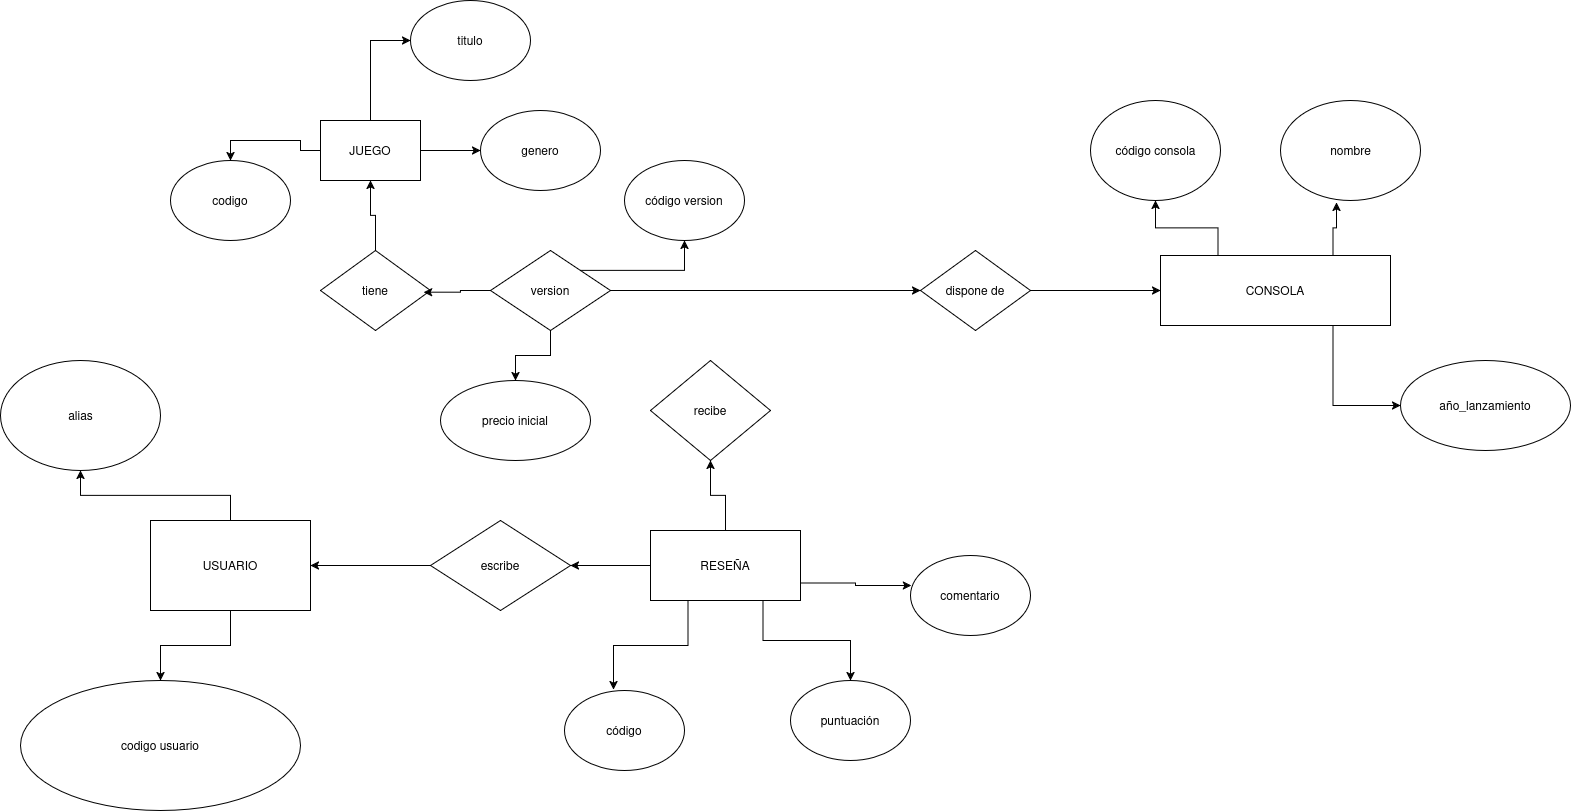

The diagram above was exported from draw.io. Its source (the exported page's mxGraphModel, read from the mxfile embedded in the PNG):
<mxGraphModel dx="2428" dy="2056" grid="1" gridSize="10" guides="1" tooltips="1" connect="1" arrows="1" fold="1" page="1" pageScale="1" pageWidth="827" pageHeight="1169" math="0" shadow="0">
  <root>
    <mxCell id="0" />
    <mxCell id="1" parent="0" />
    <mxCell id="NJ6zH6_PeKL44wLdcfms-4" edge="1" parent="1" source="5EhpZCvz8Fv-_T4PoHQr-1" style="edgeStyle=orthogonalEdgeStyle;rounded=0;orthogonalLoop=1;jettySize=auto;html=1;entryX=0;entryY=0.5;entryDx=0;entryDy=0;" target="5EhpZCvz8Fv-_T4PoHQr-18">
      <mxGeometry relative="1" as="geometry" />
    </mxCell>
    <mxCell id="NJ6zH6_PeKL44wLdcfms-5" edge="1" parent="1" source="5EhpZCvz8Fv-_T4PoHQr-1" style="edgeStyle=orthogonalEdgeStyle;rounded=0;orthogonalLoop=1;jettySize=auto;html=1;exitX=0.5;exitY=0;exitDx=0;exitDy=0;entryX=0;entryY=0.5;entryDx=0;entryDy=0;" target="5EhpZCvz8Fv-_T4PoHQr-17">
      <mxGeometry relative="1" as="geometry" />
    </mxCell>
    <mxCell id="NJ6zH6_PeKL44wLdcfms-8" edge="1" parent="1" source="5EhpZCvz8Fv-_T4PoHQr-1" style="edgeStyle=orthogonalEdgeStyle;rounded=0;orthogonalLoop=1;jettySize=auto;html=1;entryX=0.5;entryY=0;entryDx=0;entryDy=0;" target="5EhpZCvz8Fv-_T4PoHQr-19">
      <mxGeometry relative="1" as="geometry" />
    </mxCell>
    <mxCell id="5EhpZCvz8Fv-_T4PoHQr-1" parent="1" style="rounded=0;whiteSpace=wrap;html=1;" value="JUEGO" vertex="1">
      <mxGeometry height="60" width="100" x="110" y="70" as="geometry" />
    </mxCell>
    <mxCell id="NJ6zH6_PeKL44wLdcfms-1" edge="1" parent="1" source="5EhpZCvz8Fv-_T4PoHQr-2" style="edgeStyle=orthogonalEdgeStyle;rounded=0;orthogonalLoop=1;jettySize=auto;html=1;exitX=0.5;exitY=0;exitDx=0;exitDy=0;entryX=0.5;entryY=1;entryDx=0;entryDy=0;" target="5EhpZCvz8Fv-_T4PoHQr-1">
      <mxGeometry relative="1" as="geometry" />
    </mxCell>
    <mxCell id="5EhpZCvz8Fv-_T4PoHQr-2" parent="1" style="rhombus;whiteSpace=wrap;html=1;shapeInside=1;" value="tiene" vertex="1">
      <mxGeometry height="80" width="110" x="110" y="200" as="geometry" />
    </mxCell>
    <mxCell id="5EhpZCvz8Fv-_T4PoHQr-23" edge="1" parent="1" source="5EhpZCvz8Fv-_T4PoHQr-3" style="edgeStyle=orthogonalEdgeStyle;rounded=0;orthogonalLoop=1;jettySize=auto;html=1;exitX=1;exitY=0.5;exitDx=0;exitDy=0;entryX=0;entryY=0.5;entryDx=0;entryDy=0;" target="5EhpZCvz8Fv-_T4PoHQr-5">
      <mxGeometry relative="1" as="geometry" />
    </mxCell>
    <mxCell id="NJ6zH6_PeKL44wLdcfms-9" edge="1" parent="1" source="5EhpZCvz8Fv-_T4PoHQr-3" style="edgeStyle=orthogonalEdgeStyle;rounded=0;orthogonalLoop=1;jettySize=auto;html=1;exitX=1;exitY=0;exitDx=0;exitDy=0;entryX=0.5;entryY=1;entryDx=0;entryDy=0;" target="5EhpZCvz8Fv-_T4PoHQr-4">
      <mxGeometry relative="1" as="geometry" />
    </mxCell>
    <mxCell id="NJ6zH6_PeKL44wLdcfms-10" edge="1" parent="1" source="5EhpZCvz8Fv-_T4PoHQr-3" style="edgeStyle=orthogonalEdgeStyle;rounded=0;orthogonalLoop=1;jettySize=auto;html=1;exitX=0.5;exitY=1;exitDx=0;exitDy=0;entryX=0.5;entryY=0;entryDx=0;entryDy=0;" target="5EhpZCvz8Fv-_T4PoHQr-10">
      <mxGeometry relative="1" as="geometry" />
    </mxCell>
    <mxCell id="5EhpZCvz8Fv-_T4PoHQr-3" parent="1" style="rhombus;whiteSpace=wrap;html=1;shapeInside=1;" value="version" vertex="1">
      <mxGeometry height="80" width="120" x="280" y="200" as="geometry" />
    </mxCell>
    <mxCell id="5EhpZCvz8Fv-_T4PoHQr-4" parent="1" style="ellipse;whiteSpace=wrap;html=1;shapeInside=1;" value="código version" vertex="1">
      <mxGeometry height="80" width="120" x="414" y="110" as="geometry" />
    </mxCell>
    <mxCell id="5EhpZCvz8Fv-_T4PoHQr-24" edge="1" parent="1" source="5EhpZCvz8Fv-_T4PoHQr-5" style="edgeStyle=orthogonalEdgeStyle;rounded=0;orthogonalLoop=1;jettySize=auto;html=1;exitX=1;exitY=0.5;exitDx=0;exitDy=0;" target="5EhpZCvz8Fv-_T4PoHQr-6">
      <mxGeometry relative="1" as="geometry" />
    </mxCell>
    <mxCell id="5EhpZCvz8Fv-_T4PoHQr-5" parent="1" style="rhombus;whiteSpace=wrap;html=1;shapeInside=1;" value="dispone de" vertex="1">
      <mxGeometry height="80" width="110" x="710" y="200" as="geometry" />
    </mxCell>
    <mxCell id="5EhpZCvz8Fv-_T4PoHQr-25" edge="1" parent="1" source="5EhpZCvz8Fv-_T4PoHQr-6" style="edgeStyle=orthogonalEdgeStyle;rounded=0;orthogonalLoop=1;jettySize=auto;html=1;exitX=0.25;exitY=0;exitDx=0;exitDy=0;" target="5EhpZCvz8Fv-_T4PoHQr-7">
      <mxGeometry relative="1" as="geometry" />
    </mxCell>
    <mxCell id="5EhpZCvz8Fv-_T4PoHQr-27" edge="1" parent="1" source="5EhpZCvz8Fv-_T4PoHQr-6" style="edgeStyle=orthogonalEdgeStyle;rounded=0;orthogonalLoop=1;jettySize=auto;html=1;exitX=0.75;exitY=1;exitDx=0;exitDy=0;entryX=0;entryY=0.5;entryDx=0;entryDy=0;" target="5EhpZCvz8Fv-_T4PoHQr-9">
      <mxGeometry relative="1" as="geometry" />
    </mxCell>
    <mxCell id="5EhpZCvz8Fv-_T4PoHQr-6" parent="1" style="rounded=0;whiteSpace=wrap;html=1;" value="CONSOLA" vertex="1">
      <mxGeometry height="70" width="230" x="950" y="205" as="geometry" />
    </mxCell>
    <mxCell id="5EhpZCvz8Fv-_T4PoHQr-7" parent="1" style="ellipse;whiteSpace=wrap;html=1;shapeInside=1;" value="código consola" vertex="1">
      <mxGeometry height="100" width="130" x="880" y="50" as="geometry" />
    </mxCell>
    <mxCell id="5EhpZCvz8Fv-_T4PoHQr-8" parent="1" style="ellipse;whiteSpace=wrap;html=1;shapeInside=1;" value="nombre" vertex="1">
      <mxGeometry height="100" width="140" x="1070" y="50" as="geometry" />
    </mxCell>
    <mxCell id="5EhpZCvz8Fv-_T4PoHQr-9" parent="1" style="ellipse;whiteSpace=wrap;html=1;shapeInside=1;" value="año_lanzamiento" vertex="1">
      <mxGeometry height="90" width="170" x="1190" y="310" as="geometry" />
    </mxCell>
    <mxCell id="5EhpZCvz8Fv-_T4PoHQr-10" parent="1" style="ellipse;whiteSpace=wrap;html=1;shapeInside=1;" value="precio inicial" vertex="1">
      <mxGeometry height="80" width="150" x="230" y="330" as="geometry" />
    </mxCell>
    <mxCell id="5EhpZCvz8Fv-_T4PoHQr-11" parent="1" style="rhombus;whiteSpace=wrap;html=1;shapeInside=1;" value="recibe" vertex="1">
      <mxGeometry height="100" width="120" x="440" y="310" as="geometry" />
    </mxCell>
    <mxCell id="5EhpZCvz8Fv-_T4PoHQr-31" edge="1" parent="1" source="5EhpZCvz8Fv-_T4PoHQr-12" style="edgeStyle=orthogonalEdgeStyle;rounded=0;orthogonalLoop=1;jettySize=auto;html=1;exitX=0;exitY=0.5;exitDx=0;exitDy=0;entryX=1;entryY=0.5;entryDx=0;entryDy=0;" target="5EhpZCvz8Fv-_T4PoHQr-13">
      <mxGeometry relative="1" as="geometry" />
    </mxCell>
    <mxCell id="NJ6zH6_PeKL44wLdcfms-12" edge="1" parent="1" source="5EhpZCvz8Fv-_T4PoHQr-12" style="edgeStyle=orthogonalEdgeStyle;rounded=0;orthogonalLoop=1;jettySize=auto;html=1;" target="5EhpZCvz8Fv-_T4PoHQr-11">
      <mxGeometry relative="1" as="geometry" />
    </mxCell>
    <mxCell id="5EhpZCvz8Fv-_T4PoHQr-12" parent="1" style="rounded=0;whiteSpace=wrap;html=1;" value="RESEÑA" vertex="1">
      <mxGeometry height="70" width="150" x="440" y="480" as="geometry" />
    </mxCell>
    <mxCell id="5EhpZCvz8Fv-_T4PoHQr-32" edge="1" parent="1" source="5EhpZCvz8Fv-_T4PoHQr-13" style="edgeStyle=orthogonalEdgeStyle;rounded=0;orthogonalLoop=1;jettySize=auto;html=1;exitX=0;exitY=0.5;exitDx=0;exitDy=0;entryX=1;entryY=0.5;entryDx=0;entryDy=0;" target="5EhpZCvz8Fv-_T4PoHQr-14">
      <mxGeometry relative="1" as="geometry" />
    </mxCell>
    <mxCell id="5EhpZCvz8Fv-_T4PoHQr-13" parent="1" style="rhombus;whiteSpace=wrap;html=1;shapeInside=1;" value="escribe" vertex="1">
      <mxGeometry height="90" width="140" x="220" y="470" as="geometry" />
    </mxCell>
    <mxCell id="NJ6zH6_PeKL44wLdcfms-6" edge="1" parent="1" source="5EhpZCvz8Fv-_T4PoHQr-14" style="edgeStyle=orthogonalEdgeStyle;rounded=0;orthogonalLoop=1;jettySize=auto;html=1;" target="5EhpZCvz8Fv-_T4PoHQr-16">
      <mxGeometry relative="1" as="geometry" />
    </mxCell>
    <mxCell id="NJ6zH6_PeKL44wLdcfms-7" edge="1" parent="1" source="5EhpZCvz8Fv-_T4PoHQr-14" style="edgeStyle=orthogonalEdgeStyle;rounded=0;orthogonalLoop=1;jettySize=auto;html=1;entryX=0.5;entryY=1;entryDx=0;entryDy=0;" target="5EhpZCvz8Fv-_T4PoHQr-15">
      <mxGeometry relative="1" as="geometry" />
    </mxCell>
    <mxCell id="5EhpZCvz8Fv-_T4PoHQr-14" parent="1" style="rounded=0;whiteSpace=wrap;html=1;" value="USUARIO" vertex="1">
      <mxGeometry height="90" width="160" x="-60" y="470" as="geometry" />
    </mxCell>
    <mxCell id="5EhpZCvz8Fv-_T4PoHQr-15" parent="1" style="ellipse;whiteSpace=wrap;html=1;shapeInside=1;" value="alias" vertex="1">
      <mxGeometry height="110" width="160" x="-210" y="310" as="geometry" />
    </mxCell>
    <mxCell id="5EhpZCvz8Fv-_T4PoHQr-16" parent="1" style="ellipse;whiteSpace=wrap;html=1;shapeInside=1;" value="codigo usuario" vertex="1">
      <mxGeometry height="130" width="280" x="-190" y="630" as="geometry" />
    </mxCell>
    <mxCell id="5EhpZCvz8Fv-_T4PoHQr-17" parent="1" style="ellipse;whiteSpace=wrap;html=1;shapeInside=1;" value="titulo" vertex="1">
      <mxGeometry height="80" width="120" x="200" y="-50" as="geometry" />
    </mxCell>
    <mxCell id="5EhpZCvz8Fv-_T4PoHQr-18" parent="1" style="ellipse;whiteSpace=wrap;html=1;shapeInside=1;" value="genero" vertex="1">
      <mxGeometry height="80" width="120" x="270" y="60" as="geometry" />
    </mxCell>
    <mxCell id="5EhpZCvz8Fv-_T4PoHQr-19" parent="1" style="ellipse;whiteSpace=wrap;html=1;shapeInside=1;" value="codigo" vertex="1">
      <mxGeometry height="80" width="120" x="-40" y="110" as="geometry" />
    </mxCell>
    <mxCell id="5EhpZCvz8Fv-_T4PoHQr-20" parent="1" style="ellipse;whiteSpace=wrap;html=1;shapeInside=1;" value="comentario" vertex="1">
      <mxGeometry height="80" width="120" x="700" y="505" as="geometry" />
    </mxCell>
    <mxCell id="5EhpZCvz8Fv-_T4PoHQr-21" parent="1" style="ellipse;whiteSpace=wrap;html=1;shapeInside=1;" value="puntuación" vertex="1">
      <mxGeometry height="80" width="120" x="580" y="630" as="geometry" />
    </mxCell>
    <mxCell id="5EhpZCvz8Fv-_T4PoHQr-22" parent="1" style="ellipse;whiteSpace=wrap;html=1;shapeInside=1;" value="código" vertex="1">
      <mxGeometry height="80" width="120" x="354" y="640" as="geometry" />
    </mxCell>
    <mxCell id="5EhpZCvz8Fv-_T4PoHQr-26" edge="1" parent="1" source="5EhpZCvz8Fv-_T4PoHQr-6" style="edgeStyle=orthogonalEdgeStyle;rounded=0;orthogonalLoop=1;jettySize=auto;html=1;exitX=0.75;exitY=0;exitDx=0;exitDy=0;entryX=0.4;entryY=1.02;entryDx=0;entryDy=0;entryPerimeter=0;" target="5EhpZCvz8Fv-_T4PoHQr-8">
      <mxGeometry relative="1" as="geometry" />
    </mxCell>
    <mxCell id="5EhpZCvz8Fv-_T4PoHQr-28" edge="1" parent="1" source="5EhpZCvz8Fv-_T4PoHQr-12" style="edgeStyle=orthogonalEdgeStyle;rounded=0;orthogonalLoop=1;jettySize=auto;html=1;exitX=1;exitY=0.75;exitDx=0;exitDy=0;entryX=0.008;entryY=0.375;entryDx=0;entryDy=0;entryPerimeter=0;" target="5EhpZCvz8Fv-_T4PoHQr-20">
      <mxGeometry relative="1" as="geometry" />
    </mxCell>
    <mxCell id="5EhpZCvz8Fv-_T4PoHQr-29" edge="1" parent="1" source="5EhpZCvz8Fv-_T4PoHQr-12" style="edgeStyle=orthogonalEdgeStyle;rounded=0;orthogonalLoop=1;jettySize=auto;html=1;exitX=0.75;exitY=1;exitDx=0;exitDy=0;entryX=0.5;entryY=0;entryDx=0;entryDy=0;" target="5EhpZCvz8Fv-_T4PoHQr-21">
      <mxGeometry relative="1" as="geometry" />
    </mxCell>
    <mxCell id="5EhpZCvz8Fv-_T4PoHQr-30" edge="1" parent="1" source="5EhpZCvz8Fv-_T4PoHQr-12" style="edgeStyle=orthogonalEdgeStyle;rounded=0;orthogonalLoop=1;jettySize=auto;html=1;exitX=0.25;exitY=1;exitDx=0;exitDy=0;entryX=0.408;entryY=-0.012;entryDx=0;entryDy=0;entryPerimeter=0;" target="5EhpZCvz8Fv-_T4PoHQr-22">
      <mxGeometry relative="1" as="geometry" />
    </mxCell>
    <mxCell id="NJ6zH6_PeKL44wLdcfms-2" edge="1" parent="1" source="5EhpZCvz8Fv-_T4PoHQr-3" style="edgeStyle=orthogonalEdgeStyle;rounded=0;orthogonalLoop=1;jettySize=auto;html=1;exitX=0;exitY=0.5;exitDx=0;exitDy=0;entryX=0.938;entryY=0.521;entryDx=0;entryDy=0;entryPerimeter=0;" target="5EhpZCvz8Fv-_T4PoHQr-2">
      <mxGeometry relative="1" as="geometry" />
    </mxCell>
  </root>
</mxGraphModel>